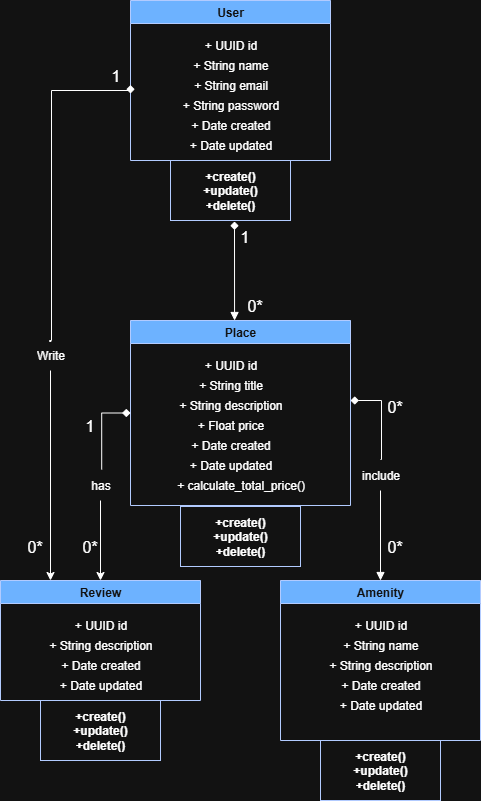

The diagram above was exported from draw.io. Its source (the exported page's mxGraphModel, read from the mxfile embedded in the PNG):
<mxGraphModel dx="1042" dy="586" grid="1" gridSize="10" guides="1" tooltips="1" connect="1" arrows="1" fold="1" page="1" pageScale="1" pageWidth="827" pageHeight="1169" math="0" shadow="0">
  <root>
    <mxCell id="WIyWlLk6GJQsqaUBKTNV-0" />
    <mxCell id="WIyWlLk6GJQsqaUBKTNV-1" parent="WIyWlLk6GJQsqaUBKTNV-0" />
    <mxCell id="Yp-36e_ZEn0bbBIPR7SG-50" value="" style="edgeStyle=orthogonalEdgeStyle;rounded=0;orthogonalLoop=1;jettySize=auto;html=1;entryX=0.25;entryY=0;entryDx=0;entryDy=0;" parent="WIyWlLk6GJQsqaUBKTNV-1" source="Yp-36e_ZEn0bbBIPR7SG-51" target="Yp-36e_ZEn0bbBIPR7SG-39" edge="1">
      <mxGeometry relative="1" as="geometry">
        <mxPoint x="230" y="595" as="targetPoint" />
      </mxGeometry>
    </mxCell>
    <mxCell id="8828g3RciyMZUb0MgrOC-1" value="" style="edgeStyle=none;curved=1;rounded=0;orthogonalLoop=1;jettySize=auto;html=1;fontSize=12;startSize=8;endSize=8;" parent="WIyWlLk6GJQsqaUBKTNV-1" source="Yp-36e_ZEn0bbBIPR7SG-4" target="8828g3RciyMZUb0MgrOC-0" edge="1">
      <mxGeometry relative="1" as="geometry" />
    </mxCell>
    <mxCell id="Yp-36e_ZEn0bbBIPR7SG-4" value="User" style="swimlane;whiteSpace=wrap;html=1;startSize=23;fillColor=#0050ef;fontColor=#ffffff;strokeColor=#001DBC;" parent="WIyWlLk6GJQsqaUBKTNV-1" vertex="1">
      <mxGeometry x="310" y="40" width="200" height="160" as="geometry" />
    </mxCell>
    <mxCell id="Yp-36e_ZEn0bbBIPR7SG-5" value="+ UUID id" style="text;html=1;align=center;verticalAlign=middle;resizable=0;points=[];autosize=1;strokeColor=none;fillColor=none;" parent="Yp-36e_ZEn0bbBIPR7SG-4" vertex="1">
      <mxGeometry x="60" y="30" width="80" height="30" as="geometry" />
    </mxCell>
    <mxCell id="Yp-36e_ZEn0bbBIPR7SG-6" value="+ String name" style="text;html=1;align=center;verticalAlign=middle;resizable=0;points=[];autosize=1;strokeColor=none;fillColor=none;" parent="Yp-36e_ZEn0bbBIPR7SG-4" vertex="1">
      <mxGeometry x="50" y="50" width="100" height="30" as="geometry" />
    </mxCell>
    <mxCell id="Yp-36e_ZEn0bbBIPR7SG-7" value="+ String email" style="text;html=1;align=center;verticalAlign=middle;resizable=0;points=[];autosize=1;strokeColor=none;fillColor=none;" parent="Yp-36e_ZEn0bbBIPR7SG-4" vertex="1">
      <mxGeometry x="50" y="70" width="100" height="30" as="geometry" />
    </mxCell>
    <mxCell id="Yp-36e_ZEn0bbBIPR7SG-8" value="+ String password" style="text;html=1;align=center;verticalAlign=middle;resizable=0;points=[];autosize=1;strokeColor=none;fillColor=none;" parent="Yp-36e_ZEn0bbBIPR7SG-4" vertex="1">
      <mxGeometry x="40" y="90" width="120" height="30" as="geometry" />
    </mxCell>
    <mxCell id="Yp-36e_ZEn0bbBIPR7SG-9" value="+ Date created" style="text;html=1;align=center;verticalAlign=middle;resizable=0;points=[];autosize=1;strokeColor=none;fillColor=none;" parent="Yp-36e_ZEn0bbBIPR7SG-4" vertex="1">
      <mxGeometry x="50" y="110" width="100" height="30" as="geometry" />
    </mxCell>
    <mxCell id="Yp-36e_ZEn0bbBIPR7SG-10" value="+ Date updated" style="text;html=1;align=center;verticalAlign=middle;resizable=0;points=[];autosize=1;strokeColor=none;fillColor=none;" parent="Yp-36e_ZEn0bbBIPR7SG-4" vertex="1">
      <mxGeometry x="45" y="130" width="110" height="30" as="geometry" />
    </mxCell>
    <mxCell id="Yp-36e_ZEn0bbBIPR7SG-35" value="" style="edgeStyle=orthogonalEdgeStyle;rounded=0;orthogonalLoop=1;jettySize=auto;html=1;endArrow=none;endFill=0;startArrow=block;startFill=1;" parent="WIyWlLk6GJQsqaUBKTNV-1" source="Yp-36e_ZEn0bbBIPR7SG-28" target="Yp-36e_ZEn0bbBIPR7SG-53" edge="1">
      <mxGeometry relative="1" as="geometry" />
    </mxCell>
    <mxCell id="Yp-36e_ZEn0bbBIPR7SG-46" value="" style="edgeStyle=orthogonalEdgeStyle;rounded=0;orthogonalLoop=1;jettySize=auto;html=1;" parent="WIyWlLk6GJQsqaUBKTNV-1" source="Yp-36e_ZEn0bbBIPR7SG-55" target="Yp-36e_ZEn0bbBIPR7SG-39" edge="1">
      <mxGeometry relative="1" as="geometry" />
    </mxCell>
    <mxCell id="Yp-36e_ZEn0bbBIPR7SG-20" value="Place" style="swimlane;whiteSpace=wrap;html=1;startSize=23;fillColor=#0050ef;fontColor=#ffffff;strokeColor=#001DBC;" parent="WIyWlLk6GJQsqaUBKTNV-1" vertex="1">
      <mxGeometry x="310" y="360" width="220" height="185" as="geometry" />
    </mxCell>
    <mxCell id="Yp-36e_ZEn0bbBIPR7SG-21" value="+ UUID id" style="text;html=1;align=center;verticalAlign=middle;resizable=0;points=[];autosize=1;strokeColor=none;fillColor=none;" parent="Yp-36e_ZEn0bbBIPR7SG-20" vertex="1">
      <mxGeometry x="60" y="30" width="80" height="30" as="geometry" />
    </mxCell>
    <mxCell id="Yp-36e_ZEn0bbBIPR7SG-22" value="+ String title" style="text;html=1;align=center;verticalAlign=middle;resizable=0;points=[];autosize=1;strokeColor=none;fillColor=none;" parent="Yp-36e_ZEn0bbBIPR7SG-20" vertex="1">
      <mxGeometry x="55" y="50" width="90" height="30" as="geometry" />
    </mxCell>
    <mxCell id="Yp-36e_ZEn0bbBIPR7SG-23" value="+ String description" style="text;html=1;align=center;verticalAlign=middle;resizable=0;points=[];autosize=1;strokeColor=none;fillColor=none;" parent="Yp-36e_ZEn0bbBIPR7SG-20" vertex="1">
      <mxGeometry x="35" y="70" width="130" height="30" as="geometry" />
    </mxCell>
    <mxCell id="Yp-36e_ZEn0bbBIPR7SG-24" value="+ Float price" style="text;html=1;align=center;verticalAlign=middle;resizable=0;points=[];autosize=1;strokeColor=none;fillColor=none;" parent="Yp-36e_ZEn0bbBIPR7SG-20" vertex="1">
      <mxGeometry x="55" y="90" width="90" height="30" as="geometry" />
    </mxCell>
    <mxCell id="Yp-36e_ZEn0bbBIPR7SG-25" value="+ Date created" style="text;html=1;align=center;verticalAlign=middle;resizable=0;points=[];autosize=1;strokeColor=none;fillColor=none;" parent="Yp-36e_ZEn0bbBIPR7SG-20" vertex="1">
      <mxGeometry x="50" y="110" width="100" height="30" as="geometry" />
    </mxCell>
    <mxCell id="Yp-36e_ZEn0bbBIPR7SG-26" value="+ Date updated" style="text;html=1;align=center;verticalAlign=middle;resizable=0;points=[];autosize=1;strokeColor=none;fillColor=none;" parent="Yp-36e_ZEn0bbBIPR7SG-20" vertex="1">
      <mxGeometry x="45" y="130" width="110" height="30" as="geometry" />
    </mxCell>
    <mxCell id="547oCKRz53oKsE9DIJ9h-0" value="+ calculate_total_price()" style="text;html=1;align=center;verticalAlign=middle;resizable=0;points=[];autosize=1;strokeColor=none;fillColor=none;fontSize=12;" parent="Yp-36e_ZEn0bbBIPR7SG-20" vertex="1">
      <mxGeometry x="35" y="150" width="150" height="30" as="geometry" />
    </mxCell>
    <mxCell id="Yp-36e_ZEn0bbBIPR7SG-28" value="Amenity" style="swimlane;whiteSpace=wrap;html=1;startSize=23;fillColor=#0050ef;fontColor=#ffffff;strokeColor=#001DBC;" parent="WIyWlLk6GJQsqaUBKTNV-1" vertex="1">
      <mxGeometry x="460" y="620" width="200" height="160" as="geometry" />
    </mxCell>
    <mxCell id="Yp-36e_ZEn0bbBIPR7SG-29" value="+ UUID id" style="text;html=1;align=center;verticalAlign=middle;resizable=0;points=[];autosize=1;strokeColor=none;fillColor=none;" parent="Yp-36e_ZEn0bbBIPR7SG-28" vertex="1">
      <mxGeometry x="60" y="30" width="80" height="30" as="geometry" />
    </mxCell>
    <mxCell id="Yp-36e_ZEn0bbBIPR7SG-30" value="+ String name" style="text;html=1;align=center;verticalAlign=middle;resizable=0;points=[];autosize=1;strokeColor=none;fillColor=none;" parent="Yp-36e_ZEn0bbBIPR7SG-28" vertex="1">
      <mxGeometry x="50" y="50" width="100" height="30" as="geometry" />
    </mxCell>
    <mxCell id="Yp-36e_ZEn0bbBIPR7SG-31" value="+ String description" style="text;html=1;align=center;verticalAlign=middle;resizable=0;points=[];autosize=1;strokeColor=none;fillColor=none;" parent="Yp-36e_ZEn0bbBIPR7SG-28" vertex="1">
      <mxGeometry x="35" y="70" width="130" height="30" as="geometry" />
    </mxCell>
    <mxCell id="Yp-36e_ZEn0bbBIPR7SG-33" value="+ Date created" style="text;html=1;align=center;verticalAlign=middle;resizable=0;points=[];autosize=1;strokeColor=none;fillColor=none;" parent="Yp-36e_ZEn0bbBIPR7SG-28" vertex="1">
      <mxGeometry x="50" y="90" width="100" height="30" as="geometry" />
    </mxCell>
    <mxCell id="Yp-36e_ZEn0bbBIPR7SG-34" value="+ Date updated" style="text;html=1;align=center;verticalAlign=middle;resizable=0;points=[];autosize=1;strokeColor=none;fillColor=none;" parent="Yp-36e_ZEn0bbBIPR7SG-28" vertex="1">
      <mxGeometry x="45" y="110" width="110" height="30" as="geometry" />
    </mxCell>
    <mxCell id="Yp-36e_ZEn0bbBIPR7SG-39" value="Review" style="swimlane;whiteSpace=wrap;html=1;startSize=23;fillColor=#0050ef;fontColor=#ffffff;strokeColor=#001DBC;" parent="WIyWlLk6GJQsqaUBKTNV-1" vertex="1">
      <mxGeometry x="180" y="620" width="200" height="120" as="geometry" />
    </mxCell>
    <mxCell id="Yp-36e_ZEn0bbBIPR7SG-40" value="+ UUID id" style="text;html=1;align=center;verticalAlign=middle;resizable=0;points=[];autosize=1;strokeColor=none;fillColor=none;" parent="Yp-36e_ZEn0bbBIPR7SG-39" vertex="1">
      <mxGeometry x="60" y="30" width="80" height="30" as="geometry" />
    </mxCell>
    <mxCell id="Yp-36e_ZEn0bbBIPR7SG-42" value="+ String description" style="text;html=1;align=center;verticalAlign=middle;resizable=0;points=[];autosize=1;strokeColor=none;fillColor=none;" parent="Yp-36e_ZEn0bbBIPR7SG-39" vertex="1">
      <mxGeometry x="35" y="50" width="130" height="30" as="geometry" />
    </mxCell>
    <mxCell id="Yp-36e_ZEn0bbBIPR7SG-44" value="+ Date created" style="text;html=1;align=center;verticalAlign=middle;resizable=0;points=[];autosize=1;strokeColor=none;fillColor=none;" parent="Yp-36e_ZEn0bbBIPR7SG-39" vertex="1">
      <mxGeometry x="50" y="70" width="100" height="30" as="geometry" />
    </mxCell>
    <mxCell id="Yp-36e_ZEn0bbBIPR7SG-45" value="+ Date updated" style="text;html=1;align=center;verticalAlign=middle;resizable=0;points=[];autosize=1;strokeColor=none;fillColor=none;" parent="Yp-36e_ZEn0bbBIPR7SG-39" vertex="1">
      <mxGeometry x="45" y="90" width="110" height="30" as="geometry" />
    </mxCell>
    <mxCell id="Yp-36e_ZEn0bbBIPR7SG-52" value="" style="edgeStyle=orthogonalEdgeStyle;rounded=0;orthogonalLoop=1;jettySize=auto;html=1;endArrow=diamond;endFill=1;entryX=1.007;entryY=0.6;entryDx=0;entryDy=0;entryPerimeter=0;exitX=0.516;exitY=0.033;exitDx=0;exitDy=0;exitPerimeter=0;" parent="WIyWlLk6GJQsqaUBKTNV-1" source="Yp-36e_ZEn0bbBIPR7SG-51" edge="1">
      <mxGeometry relative="1" as="geometry">
        <mxPoint x="230" y="340" as="sourcePoint" />
        <mxPoint x="310.00000000000006" y="133" as="targetPoint" />
        <Array as="points">
          <mxPoint x="229" y="380" />
          <mxPoint x="231" y="379" />
          <mxPoint x="231" y="130" />
          <mxPoint x="310" y="130" />
        </Array>
      </mxGeometry>
    </mxCell>
    <mxCell id="Yp-36e_ZEn0bbBIPR7SG-51" value="Write" style="text;html=1;align=center;verticalAlign=middle;resizable=0;points=[];autosize=1;strokeColor=none;fillColor=none;" parent="WIyWlLk6GJQsqaUBKTNV-1" vertex="1">
      <mxGeometry x="205" y="380" width="50" height="30" as="geometry" />
    </mxCell>
    <mxCell id="Yp-36e_ZEn0bbBIPR7SG-54" value="" style="edgeStyle=orthogonalEdgeStyle;rounded=0;orthogonalLoop=1;jettySize=auto;html=1;endArrow=diamond;endFill=1;" parent="WIyWlLk6GJQsqaUBKTNV-1" target="Yp-36e_ZEn0bbBIPR7SG-20" edge="1">
      <mxGeometry relative="1" as="geometry">
        <mxPoint x="560" y="499" as="sourcePoint" />
        <mxPoint x="410" y="520" as="targetPoint" />
        <Array as="points">
          <mxPoint x="561" y="499" />
          <mxPoint x="561" y="440" />
        </Array>
      </mxGeometry>
    </mxCell>
    <mxCell id="Yp-36e_ZEn0bbBIPR7SG-53" value="include" style="text;html=1;align=center;verticalAlign=middle;resizable=0;points=[];autosize=1;strokeColor=none;fillColor=none;" parent="WIyWlLk6GJQsqaUBKTNV-1" vertex="1">
      <mxGeometry x="530" y="500" width="60" height="30" as="geometry" />
    </mxCell>
    <mxCell id="Yp-36e_ZEn0bbBIPR7SG-56" value="" style="edgeStyle=orthogonalEdgeStyle;rounded=0;orthogonalLoop=1;jettySize=auto;html=1;endArrow=diamond;endFill=1;exitX=0.53;exitY=-0.033;exitDx=0;exitDy=0;exitPerimeter=0;" parent="WIyWlLk6GJQsqaUBKTNV-1" source="Yp-36e_ZEn0bbBIPR7SG-55" target="Yp-36e_ZEn0bbBIPR7SG-20" edge="1">
      <mxGeometry relative="1" as="geometry">
        <mxPoint x="280" y="600" as="sourcePoint" />
        <mxPoint x="410" y="520" as="targetPoint" />
      </mxGeometry>
    </mxCell>
    <mxCell id="Yp-36e_ZEn0bbBIPR7SG-55" value="has" style="text;html=1;align=center;verticalAlign=middle;resizable=0;points=[];autosize=1;strokeColor=none;fillColor=none;" parent="WIyWlLk6GJQsqaUBKTNV-1" vertex="1">
      <mxGeometry x="260" y="510" width="40" height="30" as="geometry" />
    </mxCell>
    <mxCell id="8828g3RciyMZUb0MgrOC-0" value="+create()&lt;div&gt;+update()&lt;/div&gt;&lt;div&gt;+delete()&lt;/div&gt;" style="whiteSpace=wrap;html=1;fontStyle=1;startSize=23;fillColor=none;fontColor=light-dark(#FFFFFF,#FFFFFF);strokeColor=#001DBC;" parent="WIyWlLk6GJQsqaUBKTNV-1" vertex="1">
      <mxGeometry x="350" y="200" width="120" height="60" as="geometry" />
    </mxCell>
    <mxCell id="8828g3RciyMZUb0MgrOC-2" value="+create()&lt;div&gt;+update()&lt;/div&gt;&lt;div&gt;+delete()&lt;/div&gt;" style="whiteSpace=wrap;html=1;fillColor=none;strokeColor=#001DBC;fontColor=light-dark(#FFFFFF,#FFFFFF);fontStyle=1;startSize=23;" parent="WIyWlLk6GJQsqaUBKTNV-1" vertex="1">
      <mxGeometry x="360" y="546" width="120" height="60" as="geometry" />
    </mxCell>
    <mxCell id="8828g3RciyMZUb0MgrOC-3" value="+create()&lt;div&gt;+update()&lt;/div&gt;&lt;div&gt;+delete()&lt;/div&gt;" style="whiteSpace=wrap;html=1;fillColor=none;strokeColor=#001DBC;fontColor=light-dark(#FFFFFF,#FFFFFF);fontStyle=1;startSize=23;" parent="WIyWlLk6GJQsqaUBKTNV-1" vertex="1">
      <mxGeometry x="500" y="780" width="120" height="60" as="geometry" />
    </mxCell>
    <mxCell id="8828g3RciyMZUb0MgrOC-4" value="+create()&lt;div&gt;+update()&lt;/div&gt;&lt;div&gt;+delete()&lt;/div&gt;" style="whiteSpace=wrap;html=1;fillColor=none;strokeColor=#001DBC;fontColor=default;fontStyle=1;startSize=23;" parent="WIyWlLk6GJQsqaUBKTNV-1" vertex="1">
      <mxGeometry x="220" y="740" width="120" height="60" as="geometry" />
    </mxCell>
    <mxCell id="8828g3RciyMZUb0MgrOC-5" value="1" style="text;html=1;align=center;verticalAlign=middle;resizable=0;points=[];autosize=1;strokeColor=none;fillColor=none;fontSize=16;" parent="WIyWlLk6GJQsqaUBKTNV-1" vertex="1">
      <mxGeometry x="409" y="261" width="30" height="30" as="geometry" />
    </mxCell>
    <mxCell id="8828g3RciyMZUb0MgrOC-6" value="0*" style="text;html=1;align=center;verticalAlign=middle;resizable=0;points=[];autosize=1;strokeColor=none;fillColor=none;fontSize=16;" parent="WIyWlLk6GJQsqaUBKTNV-1" vertex="1">
      <mxGeometry x="414" y="330" width="40" height="30" as="geometry" />
    </mxCell>
    <mxCell id="8828g3RciyMZUb0MgrOC-7" value="0*" style="text;html=1;align=center;verticalAlign=middle;resizable=0;points=[];autosize=1;strokeColor=none;fillColor=none;fontSize=16;" parent="WIyWlLk6GJQsqaUBKTNV-1" vertex="1">
      <mxGeometry x="554" y="431" width="40" height="30" as="geometry" />
    </mxCell>
    <mxCell id="8828g3RciyMZUb0MgrOC-8" value="0*" style="text;html=1;align=center;verticalAlign=middle;resizable=0;points=[];autosize=1;strokeColor=none;fillColor=none;fontSize=16;" parent="WIyWlLk6GJQsqaUBKTNV-1" vertex="1">
      <mxGeometry x="554" y="571" width="40" height="30" as="geometry" />
    </mxCell>
    <mxCell id="8828g3RciyMZUb0MgrOC-9" value="1" style="text;html=1;align=center;verticalAlign=middle;resizable=0;points=[];autosize=1;strokeColor=none;fillColor=none;fontSize=16;" parent="WIyWlLk6GJQsqaUBKTNV-1" vertex="1">
      <mxGeometry x="254" y="450" width="30" height="30" as="geometry" />
    </mxCell>
    <mxCell id="8828g3RciyMZUb0MgrOC-10" value="0*" style="text;html=1;align=center;verticalAlign=middle;resizable=0;points=[];autosize=1;strokeColor=none;fillColor=none;fontSize=16;" parent="WIyWlLk6GJQsqaUBKTNV-1" vertex="1">
      <mxGeometry x="249" y="571" width="40" height="30" as="geometry" />
    </mxCell>
    <mxCell id="8828g3RciyMZUb0MgrOC-11" value="1" style="text;html=1;align=center;verticalAlign=middle;resizable=0;points=[];autosize=1;strokeColor=none;fillColor=none;fontSize=16;" parent="WIyWlLk6GJQsqaUBKTNV-1" vertex="1">
      <mxGeometry x="280" y="100" width="30" height="30" as="geometry" />
    </mxCell>
    <mxCell id="8828g3RciyMZUb0MgrOC-12" value="0*" style="text;html=1;align=center;verticalAlign=middle;resizable=0;points=[];autosize=1;strokeColor=none;fillColor=none;fontSize=16;" parent="WIyWlLk6GJQsqaUBKTNV-1" vertex="1">
      <mxGeometry x="194" y="571" width="40" height="30" as="geometry" />
    </mxCell>
    <mxCell id="547oCKRz53oKsE9DIJ9h-1" value="" style="endArrow=diamond;html=1;rounded=0;fontSize=12;startSize=6;endSize=6;curved=1;exitX=0.473;exitY=0;exitDx=0;exitDy=0;exitPerimeter=0;startArrow=block;startFill=1;endFill=1;" parent="WIyWlLk6GJQsqaUBKTNV-1" source="Yp-36e_ZEn0bbBIPR7SG-20" edge="1">
      <mxGeometry width="50" height="50" relative="1" as="geometry">
        <mxPoint x="364" y="311" as="sourcePoint" />
        <mxPoint x="414" y="261" as="targetPoint" />
      </mxGeometry>
    </mxCell>
  </root>
</mxGraphModel>